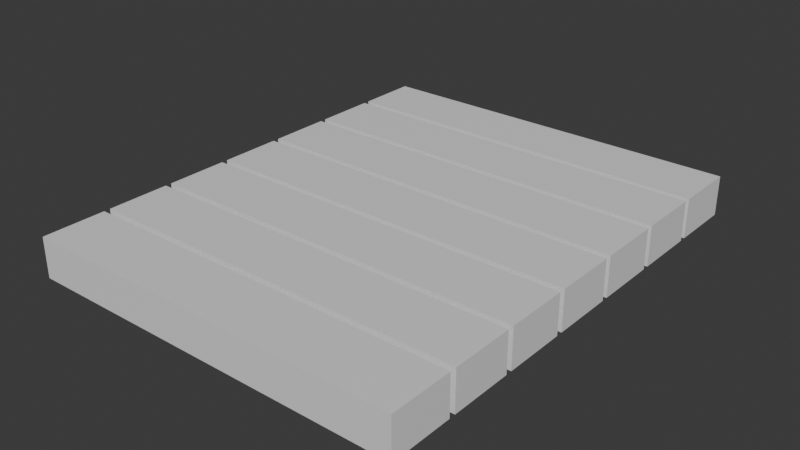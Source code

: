 # Source: chair.blend  (saved by Blender 4.4.32; exported with 4.5.12 LTS)
import bpy
from mathutils import Matrix  # noqa: F401  (used for matrix-valued properties, if any)

bpy.ops.wm.read_factory_settings(use_empty=True)
scene = bpy.context.scene
scene.name = 'Scene'

# ---- collections
col_collection = bpy.data.collections.new('Collection'); scene.collection.children.link(col_collection)

# ---- materials (node trees are filled in below, after node groups)
mat_top = bpy.data.materials.new('Top')

# ---- material node trees
mat_top.use_nodes = True; mat_top.node_tree.nodes.clear()
_N = mat_top.node_tree.nodes; _L = mat_top.node_tree.links
n0 = _N.new('ShaderNodeBsdfPrincipled'); n0.name = 'Principled BSDF'; n0.location = (10, 300)
n1 = _N.new('ShaderNodeOutputMaterial'); n1.name = 'Material Output'; n1.location = (300, 300)
_L.new(n0.outputs[0], n1.inputs[0])
n1.is_active_output = True

# ---- world
world_world = bpy.data.worlds.new('World'); scene.world = world_world
world_world.use_nodes = True; world_world.node_tree.nodes.clear()
_N = world_world.node_tree.nodes; _L = world_world.node_tree.links
n0 = _N.new('ShaderNodeOutputWorld'); n0.name = 'World Output'; n0.location = (300, 300)
n1 = _N.new('ShaderNodeBackground'); n1.name = 'Background'; n1.location = (10, 300)
n1.inputs[0].default_value = (0.05088, 0.05088, 0.05088, 1.0)
_L.new(n1.outputs[0], n0.inputs[0])
n0.is_active_output = True
world_world.color = (0.05088, 0.05088, 0.05088)
world_world.sun_shadow_jitter_overblur = 0.0

# ---- meshes
me_cube = bpy.data.meshes.new('Cube')
me_cube.from_pydata([(1.0, -5.6, 1.0), (1.0, -5.6, -1.0), (1.0, -7.6, 1.0), (1.0, -7.6, -1.0), (-1.0, -5.6, 1.0), (-1.0, -5.6, -1.0), (-1.0, -7.6, 1.0), (-1.0, -7.6, -1.0), (-1.0, -7.6, 1.0), (1.0, -3.4, 1.0), (1.0, -3.4, -1.0), (1.0, -5.4, 1.0), (1.0, -5.4, -1.0), (-1.0, -3.4, 1.0), (-1.0, -3.4, -1.0), (-1.0, -5.4, 1.0), (-1.0, -5.4, -1.0), (-1.0, -5.4, 1.0), (1.0, -1.2, 1.0), (1.0, -1.2, -1.0), (1.0, -3.2, 1.0), (1.0, -3.2, -1.0), (-1.0, -1.2, 1.0), (-1.0, -1.2, -1.0), (-1.0, -3.2, 1.0), (-1.0, -3.2, -1.0), (-1.0, -1.2, -1.0), (1.0, 1.0, 1.0), (1.0, 1.0, -1.0), (1.0, -1.0, 1.0), (1.0, -1.0, -1.0), (-1.0, 1.0, 1.0), (-1.0, 1.0, -1.0), (-1.0, -1.0, 1.0), (-1.0, -1.0, -1.0), (-1.0, 1.0, 1.0), (1.0, 3.2, 1.0), (1.0, 3.2, -1.0), (1.0, 1.2, 1.0), (1.0, 1.2, -1.0), (-1.0, 3.2, 1.0), (-1.0, 3.2, -1.0), (-1.0, 1.2, 1.0), (-1.0, 1.2, -1.0), (-1.0, 3.2, 1.0), (1.0, 5.4, 1.0), (1.0, 5.4, -1.0), (1.0, 3.4, 1.0), (1.0, 3.4, -1.0), (-1.0, 5.4, 1.0), (-1.0, 5.4, -1.0), (-1.0, 3.4, 1.0), (-1.0, 3.4, -1.0), (-1.0, 5.4, -1.0), (1.0, 7.6, 1.0), (1.0, 7.6, -1.0), (1.0, 5.6, 1.0), (1.0, 5.6, -1.0), (-1.0, 7.6, 1.0), (-1.0, 7.6, -1.0), (-1.0, 5.6, 1.0), (-1.0, 5.6, -1.0), (-1.0, 7.6, -1.0)], [], [(0, 2, 6, 4), (3, 7, 6, 2), (7, 5, 4, 6), (5, 7, 3, 1), (1, 3, 2, 0), (5, 1, 0, 4), (9, 11, 15, 13), (12, 16, 15, 11), (16, 14, 13, 15), (14, 16, 12, 10), (10, 12, 11, 9), (14, 10, 9, 13), (18, 20, 24, 22), (21, 25, 24, 20), (25, 23, 22, 24), (23, 25, 21, 19), (19, 21, 20, 18), (23, 19, 18, 22), (27, 29, 33, 31), (30, 34, 33, 29), (34, 32, 31, 33), (32, 34, 30, 28), (28, 30, 29, 27), (32, 28, 27, 31), (36, 38, 42, 40), (39, 43, 42, 38), (43, 41, 40, 42), (41, 43, 39, 37), (37, 39, 38, 36), (41, 37, 36, 40), (45, 47, 51, 49), (48, 52, 51, 47), (52, 50, 49, 51), (50, 52, 48, 46), (46, 48, 47, 45), (50, 46, 45, 49), (54, 56, 60, 58), (57, 61, 60, 56), (61, 59, 58, 60), (59, 61, 57, 55), (55, 57, 56, 54), (59, 55, 54, 58)])
_uv = me_cube.uv_layers.new(name='UVMap')
_uv.uv.foreach_set('vector', [0.625, 0.5, 0.625, 0.75, 0.875, 0.75, 0.875, 0.5, 0.375, 0.75, 0.375, 1.0, 0.625, 1.0, 0.625, 0.75, 0.375, 0.0, 0.375, 0.25, 0.625, 0.25, 0.625, 0.0, 0.125, 0.5, 0.125, 0.75, 0.375, 0.75, 0.375, 0.5, 0.375, 0.5, 0.375, 0.75, 0.625, 0.75, 0.625, 0.5, 0.375, 0.25, 0.375, 0.5, 0.625, 0.5, 0.625, 0.25, 0.625, 0.5, 0.625, 0.75, 0.875, 0.75, 0.875, 0.5, 0.375, 0.75, 0.375, 1.0, 0.625, 1.0, 0.625, 0.75, 0.375, 0.0, 0.375, 0.25, 0.625, 0.25, 0.625, 0.0, 0.125, 0.5, 0.125, 0.75, 0.375, 0.75, 0.375, 0.5, 0.375, 0.5, 0.375, 0.75, 0.625, 0.75, 0.625, 0.5, 0.375, 0.25, 0.375, 0.5, 0.625, 0.5, 0.625, 0.25, 0.625, 0.5, 0.625, 0.75, 0.875, 0.75, 0.875, 0.5, 0.375, 0.75, 0.375, 1.0, 0.625, 1.0, 0.625, 0.75, 0.375, 0.0, 0.375, 0.25, 0.625, 0.25, 0.625, 0.0, 0.125, 0.5, 0.125, 0.75, 0.375, 0.75, 0.375, 0.5, 0.375, 0.5, 0.375, 0.75, 0.625, 0.75, 0.625, 0.5, 0.375, 0.25, 0.375, 0.5, 0.625, 0.5, 0.625, 0.25, 0.625, 0.5, 0.625, 0.75, 0.875, 0.75, 0.875, 0.5, 0.375, 0.75, 0.375, 1.0, 0.625, 1.0, 0.625, 0.75, 0.375, 0.0, 0.375, 0.25, 0.625, 0.25, 0.625, 0.0, 0.125, 0.5, 0.125, 0.75, 0.375, 0.75, 0.375, 0.5, 0.375, 0.5, 0.375, 0.75, 0.625, 0.75, 0.625, 0.5, 0.375, 0.25, 0.375, 0.5, 0.625, 0.5, 0.625, 0.25, 0.625, 0.5, 0.625, 0.75, 0.875, 0.75, 0.875, 0.5, 0.375, 0.75, 0.375, 1.0, 0.625, 1.0, 0.625, 0.75, 0.375, 0.0, 0.375, 0.25, 0.625, 0.25, 0.625, 0.0, 0.125, 0.5, 0.125, 0.75, 0.375, 0.75, 0.375, 0.5, 0.375, 0.5, 0.375, 0.75, 0.625, 0.75, 0.625, 0.5, 0.375, 0.25, 0.375, 0.5, 0.625, 0.5, 0.625, 0.25, 0.625, 0.5, 0.625, 0.75, 0.875, 0.75, 0.875, 0.5, 0.375, 0.75, 0.375, 1.0, 0.625, 1.0, 0.625, 0.75, 0.375, 0.0, 0.375, 0.25, 0.625, 0.25, 0.625, 0.0, 0.125, 0.5, 0.125, 0.75, 0.375, 0.75, 0.375, 0.5, 0.375, 0.5, 0.375, 0.75, 0.625, 0.75, 0.625, 0.5, 0.375, 0.25, 0.375, 0.5, 0.625, 0.5, 0.625, 0.25, 0.625, 0.5, 0.625, 0.75, 0.875, 0.75, 0.875, 0.5, 0.375, 0.75, 0.375, 1.0, 0.625, 1.0, 0.625, 0.75, 0.375, 0.0, 0.375, 0.25, 0.625, 0.25, 0.625, 0.0, 0.125, 0.5, 0.125, 0.75, 0.375, 0.75, 0.375, 0.5, 0.375, 0.5, 0.375, 0.75, 0.625, 0.75, 0.625, 0.5, 0.375, 0.25, 0.375, 0.5, 0.625, 0.5, 0.625, 0.25])
me_cube.materials.append(mat_top)
me_cube.use_mirror_vertex_groups = False
me_cube.update()

# ---- objects
ob_table = bpy.data.objects.new('Table', me_cube)

# ---- transforms, parenting, visibility, modifiers, constraints
ob_table.location = (0.0, -0.005179, 0.7979)
ob_table.scale = (0.4856, 0.07959, 0.05053)
ob_table.lock_rotations_4d = False
ob_table.empty_display_type = 'ARROWS'
ob_table.lineart.crease_threshold = 0.0

# ---- collection membership
col_collection.objects.link(ob_table)

# ---- scene / render settings (as saved in the file)
scene.frame_start = 1; scene.frame_end = 250; scene.frame_set(-94)
scene.render.engine = 'BLENDER_EEVEE_NEXT'
bpy.context.view_layer.update()

# ---- added for rendering (the .blend has no active camera and no usable light): camera, sun
cam_auto = bpy.data.cameras.new('AutoCamera')
cam_auto.lens = 50.0
cam_auto.sensor_width = 36.0
cam_auto.clip_end = 1000.0
ob_auto_camera = bpy.data.objects.new('AutoCamera', cam_auto)
scene.collection.objects.link(ob_auto_camera)
ob_auto_camera.location = (1.43831, -1.73115, 1.94858)
ob_auto_camera.rotation_euler = (1.09748, -7.21219e-08, 0.694738)
scene.camera = ob_auto_camera
light_auto_sun = bpy.data.lights.new('AutoSun', 'SUN')
light_auto_sun.energy = 3.0
light_auto_sun.angle = 0.0523599
ob_auto_sun = bpy.data.objects.new('AutoSun', light_auto_sun)
scene.collection.objects.link(ob_auto_sun)
ob_auto_sun.rotation_euler = (0.872665, 0.174533, 0.523599)
bpy.context.view_layer.update()
